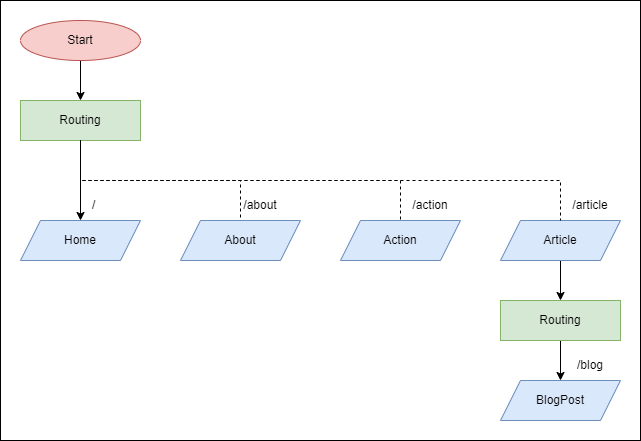

The diagram above was exported from draw.io. Its source (the exported page's mxGraphModel, read from the mxfile embedded in the PNG):
<mxGraphModel dx="868" dy="492" grid="1" gridSize="10" guides="1" tooltips="1" connect="1" arrows="1" fold="1" page="1" pageScale="1" pageWidth="827" pageHeight="1169" math="0" shadow="0">
  <root>
    <mxCell id="0" />
    <mxCell id="1" parent="0" />
    <mxCell id="2" style="edgeStyle=orthogonalEdgeStyle;rounded=0;orthogonalLoop=1;jettySize=auto;html=1;entryX=0.5;entryY=0;entryDx=0;entryDy=0;" edge="1" source="3" target="5" parent="1">
      <mxGeometry relative="1" as="geometry" />
    </mxCell>
    <mxCell id="3" value="Start" style="ellipse;whiteSpace=wrap;html=1;fillColor=#f8cecc;strokeColor=#b85450;" vertex="1" parent="1">
      <mxGeometry x="40" y="40" width="120" height="40" as="geometry" />
    </mxCell>
    <mxCell id="4" style="edgeStyle=orthogonalEdgeStyle;rounded=0;orthogonalLoop=1;jettySize=auto;html=1;entryX=0.5;entryY=0;entryDx=0;entryDy=0;" edge="1" source="5" target="6" parent="1">
      <mxGeometry relative="1" as="geometry" />
    </mxCell>
    <mxCell id="5" value="Routing" style="rounded=0;whiteSpace=wrap;html=1;fillColor=#d5e8d4;strokeColor=#82b366;" vertex="1" parent="1">
      <mxGeometry x="40" y="120" width="120" height="40" as="geometry" />
    </mxCell>
    <mxCell id="6" value="Home" style="shape=parallelogram;perimeter=parallelogramPerimeter;whiteSpace=wrap;html=1;fixedSize=1;fillColor=#dae8fc;strokeColor=#6c8ebf;" vertex="1" parent="1">
      <mxGeometry x="40" y="240" width="120" height="40" as="geometry" />
    </mxCell>
    <mxCell id="7" value="About" style="shape=parallelogram;perimeter=parallelogramPerimeter;whiteSpace=wrap;html=1;fixedSize=1;fillColor=#dae8fc;strokeColor=#6c8ebf;" vertex="1" parent="1">
      <mxGeometry x="200" y="240" width="120" height="40" as="geometry" />
    </mxCell>
    <mxCell id="8" value="Action" style="shape=parallelogram;perimeter=parallelogramPerimeter;whiteSpace=wrap;html=1;fixedSize=1;fillColor=#dae8fc;strokeColor=#6c8ebf;" vertex="1" parent="1">
      <mxGeometry x="360" y="240" width="120" height="40" as="geometry" />
    </mxCell>
    <mxCell id="9" style="edgeStyle=orthogonalEdgeStyle;rounded=0;orthogonalLoop=1;jettySize=auto;html=1;entryX=0.5;entryY=0;entryDx=0;entryDy=0;" edge="1" source="10" target="12" parent="1">
      <mxGeometry relative="1" as="geometry" />
    </mxCell>
    <mxCell id="10" value="Article" style="shape=parallelogram;perimeter=parallelogramPerimeter;whiteSpace=wrap;html=1;fixedSize=1;fillColor=#dae8fc;strokeColor=#6c8ebf;" vertex="1" parent="1">
      <mxGeometry x="520" y="240" width="120" height="40" as="geometry" />
    </mxCell>
    <mxCell id="11" style="edgeStyle=orthogonalEdgeStyle;rounded=0;orthogonalLoop=1;jettySize=auto;html=1;entryX=0.5;entryY=0;entryDx=0;entryDy=0;" edge="1" source="12" target="13" parent="1">
      <mxGeometry relative="1" as="geometry" />
    </mxCell>
    <mxCell id="12" value="Routing" style="rounded=0;whiteSpace=wrap;html=1;fillColor=#d5e8d4;strokeColor=#82b366;" vertex="1" parent="1">
      <mxGeometry x="520" y="320" width="120" height="40" as="geometry" />
    </mxCell>
    <mxCell id="13" value="BlogPost" style="shape=parallelogram;perimeter=parallelogramPerimeter;whiteSpace=wrap;html=1;fixedSize=1;fillColor=#dae8fc;strokeColor=#6c8ebf;" vertex="1" parent="1">
      <mxGeometry x="520" y="400" width="120" height="40" as="geometry" />
    </mxCell>
    <mxCell id="14" value="" style="endArrow=none;dashed=1;html=1;rounded=0;exitX=0.5;exitY=1;exitDx=0;exitDy=0;entryX=0.5;entryY=0;entryDx=0;entryDy=0;edgeStyle=orthogonalEdgeStyle;" edge="1" source="5" target="7" parent="1">
      <mxGeometry width="50" height="50" relative="1" as="geometry">
        <mxPoint x="240" y="150" as="sourcePoint" />
        <mxPoint x="290" y="100" as="targetPoint" />
      </mxGeometry>
    </mxCell>
    <mxCell id="15" value="" style="endArrow=none;dashed=1;html=1;rounded=0;exitX=0.5;exitY=1;exitDx=0;exitDy=0;edgeStyle=orthogonalEdgeStyle;" edge="1" source="5" target="8" parent="1">
      <mxGeometry width="50" height="50" relative="1" as="geometry">
        <mxPoint x="110" y="170" as="sourcePoint" />
        <mxPoint x="270" y="210" as="targetPoint" />
      </mxGeometry>
    </mxCell>
    <mxCell id="16" value="" style="endArrow=none;dashed=1;html=1;rounded=0;exitX=0.5;exitY=1;exitDx=0;exitDy=0;edgeStyle=orthogonalEdgeStyle;entryX=0.5;entryY=0;entryDx=0;entryDy=0;" edge="1" source="5" target="10" parent="1">
      <mxGeometry width="50" height="50" relative="1" as="geometry">
        <mxPoint x="110" y="170" as="sourcePoint" />
        <mxPoint x="430" y="210" as="targetPoint" />
      </mxGeometry>
    </mxCell>
    <mxCell id="17" value="/about" style="text;html=1;strokeColor=none;fillColor=none;align=center;verticalAlign=middle;whiteSpace=wrap;rounded=0;" vertex="1" parent="1">
      <mxGeometry x="250" y="210" width="60" height="30" as="geometry" />
    </mxCell>
    <mxCell id="18" value="/action" style="text;html=1;strokeColor=none;fillColor=none;align=center;verticalAlign=middle;whiteSpace=wrap;rounded=0;" vertex="1" parent="1">
      <mxGeometry x="420" y="210" width="60" height="30" as="geometry" />
    </mxCell>
    <mxCell id="19" value="/article" style="text;html=1;strokeColor=none;fillColor=none;align=center;verticalAlign=middle;whiteSpace=wrap;rounded=0;" vertex="1" parent="1">
      <mxGeometry x="580" y="210" width="60" height="30" as="geometry" />
    </mxCell>
    <mxCell id="20" value="/blog" style="text;html=1;strokeColor=none;fillColor=none;align=center;verticalAlign=middle;whiteSpace=wrap;rounded=0;" vertex="1" parent="1">
      <mxGeometry x="580" y="370" width="60" height="30" as="geometry" />
    </mxCell>
    <mxCell id="21" value="/" style="text;html=1;strokeColor=none;fillColor=none;align=left;verticalAlign=middle;whiteSpace=wrap;rounded=0;" vertex="1" parent="1">
      <mxGeometry x="110" y="210" width="60" height="30" as="geometry" />
    </mxCell>
    <mxCell id="22" value="" style="rounded=0;whiteSpace=wrap;html=1;fillColor=none;" vertex="1" parent="1">
      <mxGeometry x="20" y="20" width="640" height="440" as="geometry" />
    </mxCell>
  </root>
</mxGraphModel>